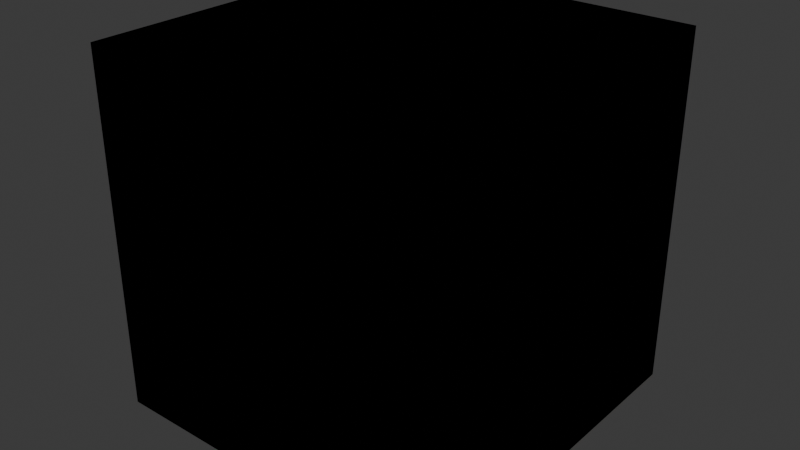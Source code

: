 # Source: mech.blend  (saved by Blender 4.4.32; exported with 4.5.12 LTS)
import bpy
from mathutils import Matrix  # noqa: F401  (used for matrix-valued properties, if any)

bpy.ops.wm.read_factory_settings(use_empty=True)
scene = bpy.context.scene
scene.name = 'Scene'

# ---- collections
col_gunship = bpy.data.collections.new('Gunship'); scene.collection.children.link(col_gunship)

# ---- images (referenced by path relative to the original .blend; pixels are not part of the script)
import os
ASSET_DIR = os.environ.get("B2B_ASSET_DIR", "")  # directory of the original .blend (textures are referenced by path, not embedded)
HERE = os.path.dirname(os.path.abspath(__file__))  # packed textures are extracted next to this script under _unpacked/

def load_image(name, relpath, width, height, colorspace="sRGB"):
    """Load a texture the original file referenced (path relative to the .blend, or extracted next to this script)."""
    p = next((c for c in (os.path.join(HERE, relpath), os.path.join(ASSET_DIR, relpath)) if relpath and os.path.exists(c)), "")
    if p:
        img = bpy.data.images.load(p, check_existing=True)
        img.name = name
    else:  # same state as the original file: an image datablock whose file is absent (Cycles renders it pink)
        img = bpy.data.images.new(name, width, height)
        img.source = "FILE"
        img.filepath = "//" + (relpath or name)
    img.colorspace_settings.name = colorspace
    return img
img_pallete_png = load_image('pallete.png', 'pallete.png', 1024, 1024, 'sRGB')

# ---- materials (node trees are filled in below, after node groups)
mat_ship = bpy.data.materials.new('ship')

# ---- material node trees
mat_ship.use_nodes = True; mat_ship.node_tree.nodes.clear()
_N = mat_ship.node_tree.nodes; _L = mat_ship.node_tree.links
n0 = _N.new('ShaderNodeBsdfPrincipled'); n0.name = 'Principled BSDF'; n0.location = (10, 300)
n0.inputs[2].default_value = 1.0
n1 = _N.new('ShaderNodeOutputMaterial'); n1.name = 'Material Output'; n1.location = (300, 300)
n2 = _N.new('ShaderNodeTexImage'); n2.name = 'Image Texture'; n2.location = (-280, 280)
n2.image = img_pallete_png
_L.new(n0.outputs[0], n1.inputs[0])
_L.new(n2.outputs[0], n0.inputs[0])
n1.is_active_output = True

# ---- world
world_world = bpy.data.worlds.new('World'); scene.world = world_world
world_world.use_nodes = True; world_world.node_tree.nodes.clear()
_N = world_world.node_tree.nodes; _L = world_world.node_tree.links
n0 = _N.new('ShaderNodeOutputWorld'); n0.name = 'World Output'; n0.location = (300, 300)
n1 = _N.new('ShaderNodeBackground'); n1.name = 'Background'; n1.location = (10, 300)
n1.inputs[0].default_value = (0.05088, 0.05088, 0.05088, 1.0)
_L.new(n1.outputs[0], n0.inputs[0])
n0.is_active_output = True
world_world.color = (0.05088, 0.05088, 0.05088)
world_world.use_sun_shadow = False
world_world.sun_shadow_jitter_overblur = 0.0

# ---- lights
light_light = bpy.data.lights.new('Light', 'POINT')
light_light.transmission_factor = 0.0
light_light.energy = 1000.0
light_light.shadow_soft_size = 0.1
light_light.shadow_maximum_resolution = 0.006
light_light.use_absolute_resolution = True

# ---- meshes
me_cube = bpy.data.meshes.new('Cube')
me_cube.from_pydata([(-3.0, -3.0, -3.0), (-3.0, -3.0, 3.0), (-3.0, 3.0, -3.0), (-3.0, 3.0, 3.0), (3.0, -3.0, -3.0), (3.0, -3.0, 3.0), (3.0, 3.0, -3.0), (3.0, 3.0, 3.0)], [], [(0, 1, 3, 2), (2, 3, 7, 6), (6, 7, 5, 4), (4, 5, 1, 0), (2, 6, 4, 0), (7, 3, 1, 5)])
_uv = me_cube.uv_layers.new(name='UVMap')
_uv.uv.foreach_set('vector', [0.375, 0.0, 0.625, 0.0, 0.625, 0.25, 0.375, 0.25, 0.375, 0.25, 0.625, 0.25, 0.625, 0.5, 0.375, 0.5, 0.375, 0.5, 0.625, 0.5, 0.625, 0.75, 0.375, 0.75, 0.375, 0.75, 0.625, 0.75, 0.625, 1.0, 0.375, 1.0, 0.125, 0.5, 0.375, 0.5, 0.375, 0.75, 0.125, 0.75, 0.625, 0.5, 0.875, 0.5, 0.875, 0.75, 0.625, 0.75])
me_cube.materials.append(mat_ship)
me_cube.update()
me_cube_001 = bpy.data.meshes.new('Cube.001')
me_cube_001.from_pydata([(-3.0, -3.0, -3.0), (-3.0, -3.0, 3.0), (-3.0, 3.0, -3.0), (-3.0, 3.0, 3.0), (3.0, -3.0, -3.0), (3.0, -3.0, 3.0), (3.0, 3.0, -3.0), (3.0, 3.0, 3.0)], [], [(0, 1, 3, 2), (2, 3, 7, 6), (6, 7, 5, 4), (4, 5, 1, 0), (2, 6, 4, 0), (7, 3, 1, 5)])
_uv = me_cube_001.uv_layers.new(name='UVMap')
_uv.uv.foreach_set('vector', [0.375, 0.0, 0.625, 0.0, 0.625, 0.25, 0.375, 0.25, 0.375, 0.25, 0.625, 0.25, 0.625, 0.5, 0.375, 0.5, 0.375, 0.5, 0.625, 0.5, 0.625, 0.75, 0.375, 0.75, 0.375, 0.75, 0.625, 0.75, 0.625, 1.0, 0.375, 1.0, 0.125, 0.5, 0.375, 0.5, 0.375, 0.75, 0.125, 0.75, 0.625, 0.5, 0.875, 0.5, 0.875, 0.75, 0.625, 0.75])
me_cube_001.materials.append(mat_ship)
me_cube_001.update()

# ---- objects
ob_light = bpy.data.objects.new('Light', light_light)
ob_cube_001 = bpy.data.objects.new('Cube.001', me_cube)
ob_collision = bpy.data.objects.new('Collision', me_cube_001)
ob_attachmentengine = bpy.data.objects.new('AttachmentEngine', None)
ob_attachmentfixedmount = bpy.data.objects.new('AttachmentFixedMount', None)

# ---- transforms, parenting, visibility, modifiers, constraints
ob_light.location = (6.109, -10.69, 6.934)
ob_light.rotation_euler = (0.6503, 0.05522, -4.417)
ob_light.scale = (1.5, 1.5, 1.5)
ob_light.lock_rotations_4d = False
ob_light.empty_display_type = 'ARROWS'
ob_light.color = (0.0, 0.0, 0.0, 0.0)
ob_light.lineart.crease_threshold = 0.0
ob_cube_001.location = (0.0, 0.0, 0.0)
ob_collision.location = (0.0, 0.0, 0.0)
ob_attachmentengine.location = (0.01505, -3.232, 0.00563)
ob_attachmentengine.rotation_euler = (0.0, -0.0, -3.142)
ob_attachmentengine.empty_display_type = 'SPHERE'
ob_attachmentfixedmount.location = (3.068, -0.4266, -0.128)
ob_attachmentfixedmount.rotation_euler = (0.0, -0.0, -6.283)
ob_attachmentfixedmount.empty_display_type = 'ARROWS'

# ---- collection membership
scene.collection.objects.link(ob_light)
scene.collection.objects.link(ob_cube_001)
scene.collection.objects.link(ob_collision)
col_gunship.objects.link(ob_attachmentengine)
col_gunship.objects.link(ob_attachmentfixedmount)

# ---- scene / render settings (as saved in the file)
scene.frame_start = 1; scene.frame_end = 250; scene.frame_set(165)
scene.render.engine = 'BLENDER_EEVEE_NEXT'
scene.cycles.sampling_pattern = 'TABULATED_SOBOL'
scene.eevee.ray_tracing_options.trace_max_roughness = 0.0
bpy.context.view_layer.update()

# ---- added for rendering (the .blend has no active camera): camera
cam_auto = bpy.data.cameras.new('AutoCamera')
cam_auto.lens = 50.0
cam_auto.sensor_width = 36.0
cam_auto.clip_end = 1000.0
ob_auto_camera = bpy.data.objects.new('AutoCamera', cam_auto)
scene.collection.objects.link(ob_auto_camera)
ob_auto_camera.location = (9.61522, -11.5383, 7.69217)
ob_auto_camera.rotation_euler = (1.09748, -7.21219e-08, 0.694738)
scene.camera = ob_auto_camera
bpy.context.view_layer.update()

